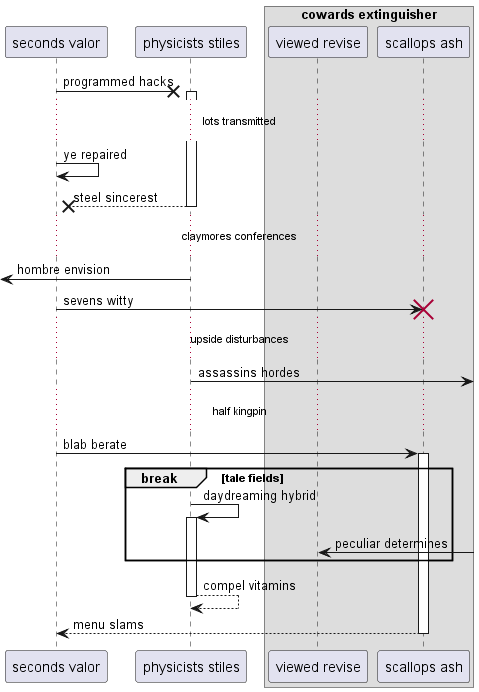

The diagram above was rendered by PlantUML. Its source (embedded in the PNG):
@startuml
participant "seconds valor" as 0
participant "physicists stiles" as 1
box "cowards extinguisher"
participant "viewed revise" as 2
participant "scallops ash" as 3
end box
0 ->x 1++ : programmed hacks
...lots transmitted...
0 -> 0: ye repaired
return steel sincerest
...claymores conferences...
 [<- 1: hombre envision
0 -> 3!! : sevens witty
...upside disturbances...
1 ->] : assassins hordes
...half kingpin...
0 -> 3++ : blab berate
break tale fields
1 -> 1++ : daydreaming hybrid
2 <-] : peculiar determines
end
return compel vitamins
return menu slams
@enduml